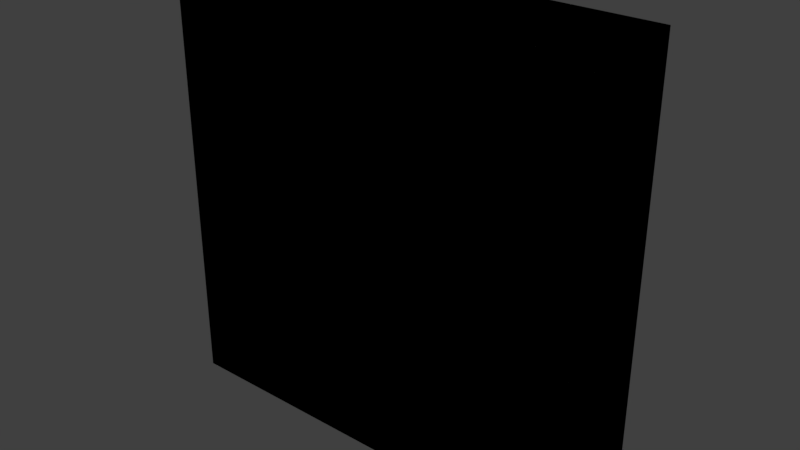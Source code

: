 # Source: Tile.blend  (saved by Blender 2.77.0; exported with 4.5.12 LTS)
import bpy
from mathutils import Matrix  # noqa: F401  (used for matrix-valued properties, if any)

bpy.ops.wm.read_factory_settings(use_empty=True)
scene = bpy.context.scene
scene.name = 'Scene'

# ---- collections
col_collection_1 = bpy.data.collections.new('Collection 1'); scene.collection.children.link(col_collection_1)

# ---- materials (node trees are filled in below, after node groups)
mat_material = bpy.data.materials.new('Material')
mat_material.alpha_threshold = 0.0
mat_material.use_transparent_shadow = False
mat_material.roughness = 0.5
mat_material.line_color = (0.0, 0.0, 0.0, 1.0)

# ---- material node trees

# ---- world
world_world = bpy.data.worlds.new('World'); scene.world = world_world
world_world.color = (0.05088, 0.05088, 0.05088)
world_world.use_sun_shadow = False
world_world.sun_shadow_jitter_overblur = 0.0
world_world.cycles.sampling_method = 'MANUAL'

# ---- meshes
me_cube = bpy.data.meshes.new('Cube')
me_cube.from_pydata([(1.0, 0.25, -1.0), (1.0, -0.25, -1.0), (-1.0, -0.25, -1.0), (-1.0, 0.25, -1.0), (1.0, 0.25, 1.0), (1.0, -0.25, 1.0), (-1.0, -0.25, 1.0), (-1.0, 0.25, 1.0), (1.0, 0.25, -1.0), (1.0, -0.25, -1.0), (-1.0, 0.25, -1.0), (1.0, 0.25, 1.0), (-1.0, -0.25, -1.0), (1.0, -0.25, 1.0), (-1.0, -0.25, 1.0), (-1.0, 0.25, 1.0)], [], [(0, 3, 2, 1), (4, 5, 6, 7), (0, 1, 5, 4), (1, 2, 6, 5), (2, 3, 7, 6), (4, 7, 3, 0), (8, 9, 12, 10), (11, 15, 14, 13), (8, 11, 13, 9), (9, 13, 14, 12), (12, 14, 15, 10), (11, 8, 10, 15)])
_uv = me_cube.uv_layers.new(name='UVMap')
_uv.uv.foreach_set('vector', [0.3961, 0.3961, 0.6883, 0.3961, 0.6883, 0.4691, 0.3961, 0.4691, 0.3961, 0.1039, 0.3961, 0.03086, 0.6883, 0.03086, 0.6883, 0.1039, 0.3961, 0.3961, 0.323, 0.3961, 0.323, 0.1039, 0.3961, 0.1039, 0.323, 0.3961, 0.03086, 0.3961, 0.03086, 0.1039, 0.323, 0.1039, 0.7613, 0.3961, 0.6883, 0.3961, 0.6883, 0.1039, 0.7613, 0.1039, 0.3961, 0.1039, 0.6883, 0.1039, 0.6883, 0.3961, 0.3961, 0.3961, 0.3961, 0.8961, 0.3961, 0.9691, 0.1039, 0.9691, 0.1039, 0.8961, 0.3961, 0.6039, 0.1039, 0.6039, 0.1039, 0.5309, 0.3961, 0.5309, 0.3961, 0.8961, 0.3961, 0.6039, 0.4691, 0.6039, 0.4691, 0.8961, 0.7977, 0.6031, 0.7977, 0.8953, 0.5055, 0.8953, 0.5055, 0.6031, 0.03086, 0.8961, 0.03086, 0.6039, 0.1039, 0.6039, 0.1039, 0.8961, 0.3961, 0.6039, 0.3961, 0.8961, 0.1039, 0.8961, 0.1039, 0.6039])
me_cube.materials.append(mat_material)
me_cube.use_remesh_preserve_volume = False
me_cube.use_remesh_preserve_attributes = False
me_cube.use_mirror_vertex_groups = False
me_cube.update()

# ---- objects
ob_cube = bpy.data.objects.new('Cube', me_cube)

# ---- transforms, parenting, visibility, modifiers, constraints
ob_cube.location = (0.0, 0.0, 0.0)
ob_cube.lock_rotations_4d = False
ob_cube.empty_display_type = 'ARROWS'
ob_cube.lineart.crease_threshold = 0.0

# ---- collection membership
col_collection_1.objects.link(ob_cube)

# ---- scene / render settings (as saved in the file)
scene.frame_start = 1; scene.frame_end = 250; scene.frame_set(1)
scene.render.engine = 'BLENDER_EEVEE_NEXT'
scene.render.resolution_percentage = 50
scene.render.dither_intensity = 0.0
scene.cycles.use_denoising = False
scene.cycles.samples = 128
scene.cycles.sampling_pattern = 'TABULATED_SOBOL'
scene.cycles.light_sampling_threshold = 0.0
scene.cycles.use_adaptive_sampling = False
scene.cycles.use_light_tree = False
scene.cycles.blur_glossy = 0.0
scene.cycles.sample_clamp_indirect = 0.0
scene.view_settings.view_transform = 'Standard'
bpy.context.view_layer.update()

# ---- added for rendering (the .blend has no active camera and no usable light): camera, sun
cam_auto = bpy.data.cameras.new('AutoCamera')
cam_auto.lens = 50.0
cam_auto.sensor_width = 36.0
cam_auto.clip_end = 1000.0
ob_auto_camera = bpy.data.objects.new('AutoCamera', cam_auto)
scene.collection.objects.link(ob_auto_camera)
ob_auto_camera.location = (2.65751, -3.18901, 2.126)
ob_auto_camera.rotation_euler = (1.09748, -7.21219e-08, 0.694738)
scene.camera = ob_auto_camera
light_auto_sun = bpy.data.lights.new('AutoSun', 'SUN')
light_auto_sun.energy = 3.0
light_auto_sun.angle = 0.0523599
ob_auto_sun = bpy.data.objects.new('AutoSun', light_auto_sun)
scene.collection.objects.link(ob_auto_sun)
ob_auto_sun.rotation_euler = (0.872665, 0.174533, 0.523599)
bpy.context.view_layer.update()
